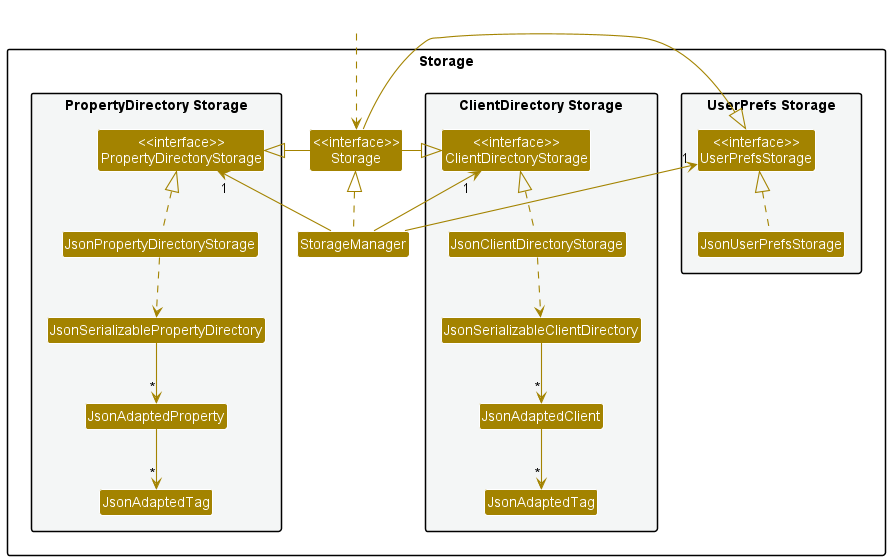

The diagram above was rendered by PlantUML. Its source (embedded in the PNG):
@startuml
!include style.puml
skinparam arrowThickness 1.1
skinparam arrowColor STORAGE_COLOR
skinparam classBackgroundColor STORAGE_COLOR

package Storage{

package "UserPrefs Storage" #F4F6F6{
Class "<<interface>>\nUserPrefsStorage" as UserPrefsStorage
Class JsonUserPrefsStorage
}

Class "<<interface>>\nStorage" as Storage
Class StorageManager

package "PropertyDirectory Storage" #F4F6F6{
Class "<<interface>>\nPropertyDirectoryStorage" as PropertyDirectoryStorage
Class JsonPropertyDirectoryStorage
Class JsonSerializablePropertyDirectory
Class JsonAdaptedProperty
Class JsonAdaptedTag
}

package "ClientDirectory Storage" #F4F6F6{
Class "<<interface>>\nClientDirectoryStorage" as ClientDirectoryStorage
Class JsonClientDirectoryStorage
Class JsonSerializableClientDirectory
Class JsonAdaptedClient
Class "JsonAdaptedTag" as JsonAdaptedTagForClient
}
}

Class HiddenOutside #FFFFFF
HiddenOutside ..> Storage

StorageManager .up.|> Storage
StorageManager -up-> "1" UserPrefsStorage
StorageManager -up-> "1" PropertyDirectoryStorage
StorageManager -up-> "1" ClientDirectoryStorage

Storage -left-|> UserPrefsStorage
Storage -right-|> PropertyDirectoryStorage
Storage -right-|> ClientDirectoryStorage

JsonUserPrefsStorage .up.|> UserPrefsStorage
JsonPropertyDirectoryStorage .up.|> PropertyDirectoryStorage
JsonPropertyDirectoryStorage ..> JsonSerializablePropertyDirectory
JsonSerializablePropertyDirectory --> "*" JsonAdaptedProperty
JsonAdaptedProperty --> "*" JsonAdaptedTag

JsonClientDirectoryStorage .up.|> ClientDirectoryStorage
JsonClientDirectoryStorage ..> JsonSerializableClientDirectory
JsonSerializableClientDirectory --> "*" JsonAdaptedClient
JsonAdaptedClient --> "*" JsonAdaptedTagForClient
@enduml